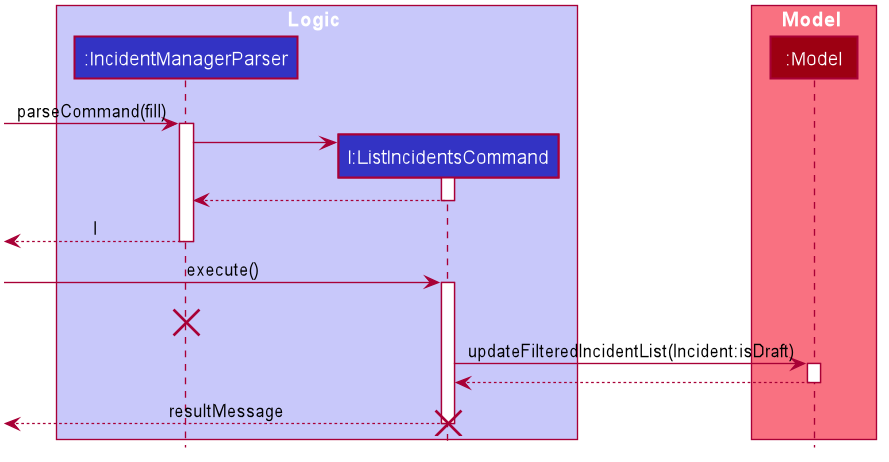

The diagram above was rendered by PlantUML. Its source (embedded in the PNG):
@startuml








skinparam BackgroundColor #FFFFFFF

skinparam Shadowing false

skinparam Class {
    FontColor #FFFFFF
    BorderThickness 1
    BorderColor #FFFFFF
    StereotypeFontColor #FFFFFF
    FontName Arial
}

skinparam Actor {
    BorderColor #000000
    Color #000000
    FontName Arial
}

skinparam Sequence {
    MessageAlign center
    BoxFontSize 15
    BoxPadding 0
    BoxFontColor #FFFFFF
    FontName Arial
}

skinparam Participant {
    FontColor #FFFFFFF
    Padding 20
}

skinparam MinClassWidth 50
skinparam ParticipantPadding 10
skinparam Shadowing false
skinparam DefaultTextAlignment center
skinparam packageStyle Rectangle

hide footbox
hide members
hide circle

box Logic #C8C8FA
participant ":IncidentManagerParser" as IncidentManagerParser #3333C4
participant "l:ListIncidentsCommand" as ListIncidentsCommand #3333C4
end box

box Model #F97181
participant ":Model" as Model #9D0012
end box

[-> IncidentManagerParser : parseCommand(fill)
activate IncidentManagerParser

create ListIncidentsCommand
IncidentManagerParser -> ListIncidentsCommand
activate ListIncidentsCommand

ListIncidentsCommand --> IncidentManagerParser
deactivate ListIncidentsCommand

[<--IncidentManagerParser : l
deactivate IncidentManagerParser

[-> ListIncidentsCommand : execute()
activate ListIncidentsCommand

destroy IncidentManagerParser

ListIncidentsCommand -> Model : updateFilteredIncidentList(Incident:isDraft)
activate Model

Model --> ListIncidentsCommand
deactivate Model

[<-- ListIncidentsCommand : resultMessage
deactivate ListIncidentsCommand

destroy ListIncidentsCommand

@enduml